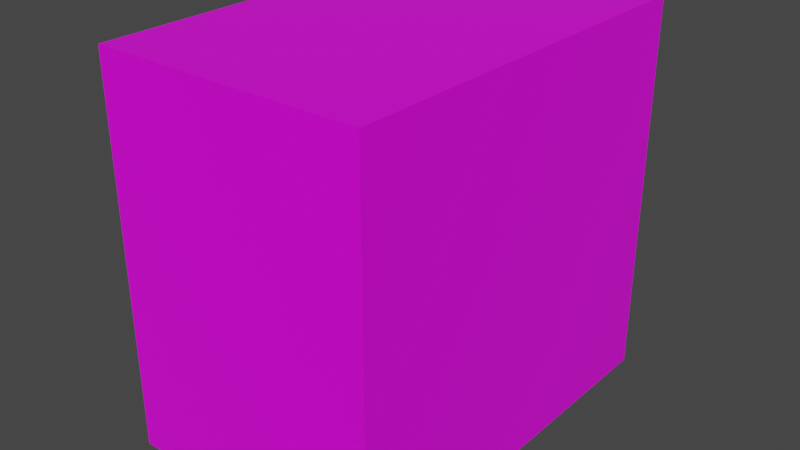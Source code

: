 # Source: Floor1.blend  (saved by Blender 2.83.19; exported with 4.5.12 LTS)
import bpy
from mathutils import Matrix  # noqa: F401  (used for matrix-valued properties, if any)

bpy.ops.wm.read_factory_settings(use_empty=True)
scene = bpy.context.scene
scene.name = 'Scene'

# ---- collections
col_collection = bpy.data.collections.new('Collection'); scene.collection.children.link(col_collection)

# ---- images (referenced by path relative to the original .blend; pixels are not part of the script)
import os
ASSET_DIR = os.environ.get("B2B_ASSET_DIR", "")  # directory of the original .blend (textures are referenced by path, not embedded)
HERE = os.path.dirname(os.path.abspath(__file__))  # packed textures are extracted next to this script under _unpacked/

def load_image(name, relpath, width, height, colorspace="sRGB"):
    """Load a texture the original file referenced (path relative to the .blend, or extracted next to this script)."""
    p = next((c for c in (os.path.join(HERE, relpath), os.path.join(ASSET_DIR, relpath)) if relpath and os.path.exists(c)), "")
    if p:
        img = bpy.data.images.load(p, check_existing=True)
        img.name = name
    else:  # same state as the original file: an image datablock whose file is absent (Cycles renders it pink)
        img = bpy.data.images.new(name, width, height)
        img.source = "FILE"
        img.filepath = "//" + (relpath or name)
    img.colorspace_settings.name = colorspace
    return img
img_colors_png = load_image('colors.png', 'colors.png', 1024, 1024, 'sRGB')

# ---- materials (node trees are filled in below, after node groups)
mat_material = bpy.data.materials.new('Material')
mat_material.alpha_threshold = 0.0
mat_material.use_transparent_shadow = False
mat_material.line_color = (0.0, 0.0, 0.0, 1.0)

# ---- material node trees
mat_material.use_nodes = True; mat_material.node_tree.nodes.clear()
_N = mat_material.node_tree.nodes; _L = mat_material.node_tree.links
n0 = _N.new('ShaderNodeOutputMaterial'); n0.name = 'Material Output'; n0.location = (300, 300)
n1 = _N.new('ShaderNodeBsdfPrincipled'); n1.name = 'Principled BSDF'; n1.location = (10, 300)
n1.distribution = 'GGX'
n1.subsurface_method = 'BURLEY'
n1.inputs[2].default_value = 0.4
n1.inputs[3].default_value = 1.45
n1.inputs[27].default_value = (0.0, 0.0, 0.0, 1.0)
n1.inputs[28].default_value = 1.0
n2 = _N.new('ShaderNodeTexImage'); n2.name = 'Image Texture'; n2.location = (-290, 232)
n2.image = img_colors_png
n2.interpolation = 'Closest'
_L.new(n1.outputs[0], n0.inputs[0])
_L.new(n2.outputs[0], n1.inputs[0])
n0.is_active_output = True

# ---- world
world_world = bpy.data.worlds.new('World'); scene.world = world_world
world_world.use_nodes = True; world_world.node_tree.nodes.clear()
_N = world_world.node_tree.nodes; _L = world_world.node_tree.links
n0 = _N.new('ShaderNodeOutputWorld'); n0.name = 'World Output'; n0.location = (300, 300)
n1 = _N.new('ShaderNodeBackground'); n1.name = 'Background'; n1.location = (10, 300)
n1.inputs[0].default_value = (0.05088, 0.05088, 0.05088, 1.0)
_L.new(n1.outputs[0], n0.inputs[0])
n0.is_active_output = True
world_world.color = (0.05088, 0.05088, 0.05088)
world_world.use_sun_shadow = False
world_world.sun_shadow_jitter_overblur = 0.0

# ---- meshes
me_cube_001 = bpy.data.meshes.new('Cube.001')
me_cube_001.from_pydata([(-4.2, 0.0, -6.0), (-4.2, 0.0, 6.0), (-4.2, 12.6, -6.0), (-4.2, 12.6, 6.0), (4.2, 0.0, -6.0), (4.2, 0.0, 6.0), (4.2, 12.6, -6.0), (4.2, 12.6, 6.0), (0.0, 0.0, 6.0), (0.0, 12.6, 6.0), (0.0, 6.3, 6.0), (-4.2, 6.3, 6.0), (4.2, 6.3, 6.0), (0.0, 5.25, 6.0), (-4.2, 2.52, 6.0), (4.2, 2.52, 6.0), (4.2, 7.77, 6.0), (-4.2, 7.77, 6.0), (0.0, 10.5, 6.0), (0.0, 11.87, 6.0), (-4.2, 9.135, 6.0), (4.2, 9.135, 6.0), (-4.2, 1.155, 6.0), (0.0, 3.885, 6.0), (4.2, 1.155, 6.0)], [], [(0, 1, 22, 14, 11, 17, 20, 3, 2), (2, 3, 9, 7, 6), (6, 7, 21, 16, 12, 15, 24, 5, 4), (4, 5, 8, 1, 0), (2, 6, 4, 0), (7, 9, 19, 21), (8, 23, 22, 1), (11, 10, 18, 17), (12, 10, 13, 15), (14, 13, 10, 11), (15, 13, 23, 24), (17, 18, 19, 20), (16, 18, 10, 12), (21, 19, 18, 16), (20, 19, 9, 3), (22, 23, 13, 14), (24, 23, 8, 5)])
_uv = me_cube_001.uv_layers.new(name='UVMap')
_uv.uv.foreach_set('vector', [0.5735, 0.9568, 0.5735, 0.9568, 0.5735, 0.9568, 0.5735, 0.9568, 0.5735, 0.9568, 0.5735, 0.9568, 0.5735, 0.9568, 0.5735, 0.9568, 0.5735, 0.9568, 0.5735, 0.9568, 0.5735, 0.9568, 0.5735, 0.9568, 0.5735, 0.9568, 0.5735, 0.9568, 0.5735, 0.9568, 0.5735, 0.9568, 0.5735, 0.9568, 0.5735, 0.9568, 0.5735, 0.9568, 0.5735, 0.9568, 0.5735, 0.9568, 0.5735, 0.9568, 0.5735, 0.9568, 0.5735, 0.9568, 0.5735, 0.9568, 0.5735, 0.9568, 0.5735, 0.9568, 0.5735, 0.9568, 0.5735, 0.9568, 0.5735, 0.9568, 0.5735, 0.9568, 0.5735, 0.9568, 0.5735, 0.9568, 0.5735, 0.9568, 0.5735, 0.9568, 0.5735, 0.9568, 0.5735, 0.9568, 0.5735, 0.9568, 0.5735, 0.9568, 0.5735, 0.9568, 0.5735, 0.9568, 0.5735, 0.9568, 0.5735, 0.9568, 0.5735, 0.9568, 0.5735, 0.9568, 0.5735, 0.9568, 0.5735, 0.9568, 0.5735, 0.9568, 0.5735, 0.9568, 0.5735, 0.9568, 0.5735, 0.9568, 0.5735, 0.9568, 0.5414, 0.9561, 0.5414, 0.9561, 0.5414, 0.9561, 0.5414, 0.9561, 0.5414, 0.9561, 0.5414, 0.9561, 0.5414, 0.9561, 0.5414, 0.9561, 0.5735, 0.9568, 0.5735, 0.9568, 0.5735, 0.9568, 0.5735, 0.9568, 0.5414, 0.9561, 0.5414, 0.9561, 0.5414, 0.9561, 0.5414, 0.9561, 0.5735, 0.9568, 0.5735, 0.9568, 0.5735, 0.9568, 0.5735, 0.9568, 0.5414, 0.9561, 0.5414, 0.9561, 0.5414, 0.9561, 0.5414, 0.9561, 0.5735, 0.9568, 0.5735, 0.9568, 0.5735, 0.9568, 0.5735, 0.9568])
me_cube_001.materials.append(mat_material)
me_cube_001.use_remesh_fix_poles = True
me_cube_001.use_remesh_preserve_attributes = False
me_cube_001.use_mirror_vertex_groups = False
me_cube_001.update()

# ---- objects
ob_cube = bpy.data.objects.new('Cube', me_cube_001)

# ---- transforms, parenting, visibility, modifiers, constraints
ob_cube.location = (0.0, 0.0, 0.0)
ob_cube.lineart.crease_threshold = 0.0

# ---- collection membership
col_collection.objects.link(ob_cube)

# ---- scene / render settings (as saved in the file)
scene.frame_start = 1; scene.frame_end = 250; scene.frame_set(0)
scene.render.engine = 'BLENDER_EEVEE_NEXT'
scene.cycles.use_denoising = False
scene.cycles.samples = 128
scene.cycles.sampling_pattern = 'TABULATED_SOBOL'
scene.cycles.use_adaptive_sampling = False
scene.cycles.use_light_tree = False
scene.view_settings.view_transform = 'Filmic'
bpy.context.view_layer.update()

# ---- added for rendering (the .blend has no active camera and no usable light): camera, sun
cam_auto = bpy.data.cameras.new('AutoCamera')
cam_auto.lens = 50.0
cam_auto.sensor_width = 36.0
cam_auto.clip_end = 1000.0
ob_auto_camera = bpy.data.objects.new('AutoCamera', cam_auto)
scene.collection.objects.link(ob_auto_camera)
ob_auto_camera.location = (17.8767, -15.1521, 14.3014)
ob_auto_camera.rotation_euler = (1.09748, -7.21219e-08, 0.694738)
scene.camera = ob_auto_camera
light_auto_sun = bpy.data.lights.new('AutoSun', 'SUN')
light_auto_sun.energy = 3.0
light_auto_sun.angle = 0.0523599
ob_auto_sun = bpy.data.objects.new('AutoSun', light_auto_sun)
scene.collection.objects.link(ob_auto_sun)
ob_auto_sun.rotation_euler = (0.872665, 0.174533, 0.523599)
bpy.context.view_layer.update()
